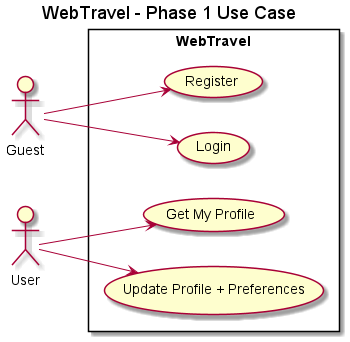

The diagram above was rendered by PlantUML. Its source (embedded in the PNG):
@startuml
title WebTravel - Phase 1 Use Case
left to right direction
actor Guest
actor User

rectangle "WebTravel" {
  usecase "Register" as UC_Register
  usecase "Login" as UC_Login
  usecase "Get My Profile" as UC_Me
  usecase "Update Profile + Preferences" as UC_Update
}

Guest --> UC_Register
Guest --> UC_Login
User --> UC_Me
User --> UC_Update
@enduml